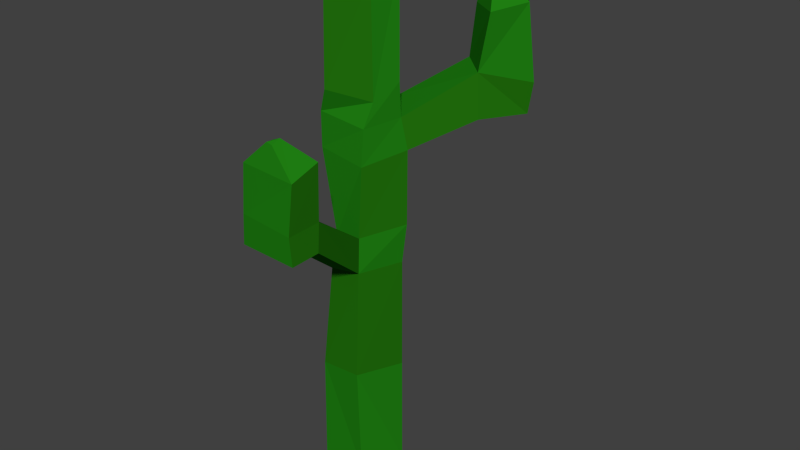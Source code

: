 # Source: cactus.blend  (saved by Blender 2.73.0; exported with 4.5.12 LTS)
import bpy
from mathutils import Matrix  # noqa: F401  (used for matrix-valued properties, if any)

bpy.ops.wm.read_factory_settings(use_empty=True)
scene = bpy.context.scene
scene.name = 'Scene'

# ---- collections
col_collection_1 = bpy.data.collections.new('Collection 1'); scene.collection.children.link(col_collection_1)

# ---- materials (node trees are filled in below, after node groups)
mat_verde2 = bpy.data.materials.new('verde2')
mat_verde2.alpha_threshold = 0.0
mat_verde2.roughness = 0.5
mat_verde = bpy.data.materials.new('verde')
mat_verde.alpha_threshold = 0.0
mat_verde.roughness = 0.5

# ---- material node trees
mat_verde2.use_nodes = True; mat_verde2.node_tree.nodes.clear()
_N = mat_verde2.node_tree.nodes; _L = mat_verde2.node_tree.links
n0 = _N.new('ShaderNodeOutputMaterial'); n0.name = 'Material Output'; n0.location = (300, 300)
n1 = _N.new('ShaderNodeBsdfDiffuse'); n1.name = 'Diffuse BSDF'; n1.location = (10, 300)
n1.inputs[0].default_value = (0.01365, 0.2079, 0.006195, 1.0)
_L.new(n1.outputs[0], n0.inputs[0])
n0.is_active_output = True
mat_verde.use_nodes = True; mat_verde.node_tree.nodes.clear()
_N = mat_verde.node_tree.nodes; _L = mat_verde.node_tree.links
n0 = _N.new('ShaderNodeOutputMaterial'); n0.name = 'Material Output'; n0.location = (300, 300)
n1 = _N.new('ShaderNodeBsdfDiffuse'); n1.name = 'Diffuse BSDF'; n1.location = (10, 300)
n1.inputs[0].default_value = (0.01619, 0.1679, 0.004212, 1.0)
_L.new(n1.outputs[0], n0.inputs[0])
n0.is_active_output = True

# ---- world
world_world = bpy.data.worlds.new('World'); scene.world = world_world
world_world.color = (0.05088, 0.05088, 0.05088)
world_world.use_sun_shadow = False
world_world.sun_shadow_jitter_overblur = 0.0
world_world.cycles.sampling_method = 'MANUAL'
world_world.cycles.sample_map_resolution = 256

# ---- meshes
me_cylinder_001 = bpy.data.meshes.new('Cylinder.001')
me_cylinder_001.from_pydata([(-0.1126, 0.847, 0.01366), (-0.06565, 0.7473, 2.022), (0.7736, 0.1779, -0.02907), (0.6641, 0.3048, 1.987), (0.3867, -0.551, -0.05621), (0.3875, -0.6289, 2.086), (-0.4739, -0.5853, -0.09548), (-0.4387, -0.5899, 2.002), (-0.5772, 0.08707, 0.08353), (-0.6084, 0.115, 1.988), (-0.05984, 0.7431, 4.168), (0.7255, 0.2316, 4.17), (0.4454, -0.5967, 4.184), (-0.2302, -0.5381, 4.035), (-0.4472, 0.2048, 4.001), (-0.09554, 0.7825, 7.466), (0.7228, 0.1653, 7.5), (0.5289, -0.2637, 7.221), (-0.2476, -0.5722, 7.344), (-0.6273, 0.03244, 7.578), (-0.105, 0.8828, 9.544), (0.6417, 0.2611, 9.415), (0.4762, -0.231, 9.21), (-0.169, -0.6018, 9.224), (-0.4982, 0.04578, 9.548), (0.08346, 0.8734, 6.913), (-0.1195, 0.833, 4.851), (-0.467, 0.1183, 4.765), (-0.6095, 0.08943, 6.95), (-0.1888, -0.43, 4.671), (-0.4529, -0.4572, 6.896), (0.4133, -0.5339, 4.827), (0.4659, -0.4395, 6.79), (0.7787, 0.2928, 4.892), (0.7104, 0.217, 6.867), (0.7437, -1.854, 5.213), (-0.3243, -1.912, 5.173), (-0.3933, -1.767, 5.75), (0.7333, -1.805, 5.743), (0.08591, 0.8833, 6.248), (-0.5637, 0.1869, 6.341), (-0.4514, -0.4558, 6.248), (0.4599, -0.4999, 6.136), (0.793, 0.2889, 6.282), (0.8991, 1.797, 7.538), (1.518, 1.193, 7.55), (0.8624, 1.937, 6.635), (1.548, 1.202, 6.733), (1.407, 2.533, 7.321), (2.172, 1.868, 7.345), (1.461, 2.45, 6.672), (2.052, 1.909, 6.757), (1.002, 1.821, 8.497), (1.701, 1.226, 8.583), (1.408, 2.67, 8.574), (2.062, 1.779, 8.691), (0.7319, -2.419, 5.188), (-0.3992, -2.375, 5.198), (-0.3367, -2.398, 5.778), (0.7061, -2.442, 5.71), (-0.3349, -1.969, 6.655), (0.8123, -1.855, 6.8), (-0.2567, -2.399, 6.681), (0.774, -2.394, 6.607), (0.1755, -2.168, 7.096), (0.3001, -2.131, 7.143), (0.184, -2.305, 7.105), (0.296, -2.304, 7.081), (0.09161, 0.3519, 9.99), (0.2066, 0.07492, 9.954), (0.1489, -0.1636, 9.998), (-0.08713, -0.1694, 9.971), (-0.01917, 0.1161, 9.992), (1.127, 1.858, 8.972), (1.441, 1.657, 8.995), (1.256, 2.128, 8.997), (1.556, 1.833, 9.029)], [], [(0, 1, 3, 2), (2, 3, 5, 4), (4, 5, 7, 6), (1, 9, 14, 10), (8, 9, 1, 0), (6, 7, 9, 8), (0, 2, 4, 6, 8), (25, 28, 19, 15), (9, 7, 13, 14), (7, 5, 12, 13), (5, 3, 11, 12), (3, 1, 10, 11), (15, 19, 24, 20), (28, 30, 18, 19), (30, 32, 17, 18), (32, 34, 16, 17), (34, 25, 15, 16), (20, 24, 72, 68), (19, 18, 23, 24), (18, 17, 22, 23), (17, 16, 21, 22), (16, 15, 20, 21), (11, 10, 26, 33), (43, 39, 46, 47), (12, 11, 33, 31), (42, 43, 34, 32), (31, 29, 37, 38), (41, 42, 32, 30), (14, 13, 29, 27), (40, 41, 30, 28), (10, 14, 27, 26), (39, 40, 28, 25), (37, 58, 62, 60), (12, 31, 38, 35), (29, 13, 36, 37), (13, 12, 35, 36), (26, 27, 40, 39), (27, 29, 41, 40), (29, 31, 42, 41), (31, 33, 43, 42), (33, 26, 39, 43), (47, 46, 50, 51), (39, 25, 44, 46), (25, 34, 45, 44), (34, 43, 47, 45), (51, 50, 48, 49), (46, 44, 48, 50), (45, 49, 55, 53), (45, 47, 51, 49), (53, 55, 76, 74), (48, 44, 52, 54), (49, 48, 54, 55), (44, 45, 53, 52), (57, 56, 59, 58), (35, 38, 59, 56), (37, 36, 57, 58), (36, 35, 56, 57), (60, 62, 66, 64), (59, 38, 61, 63), (58, 59, 63, 62), (38, 37, 60, 61), (65, 64, 66, 67), (63, 61, 65, 67), (62, 63, 67, 66), (61, 60, 64, 65), (69, 68, 72, 71, 70), (24, 23, 71, 72), (23, 22, 70, 71), (22, 21, 69, 70), (21, 20, 68, 69), (73, 74, 76, 75), (54, 52, 73, 75), (55, 54, 75, 76), (52, 53, 74, 73)])
me_cylinder_001.polygons.foreach_set('material_index', [1, 0, 0, 1, 0, 1, 0, 1, 1, 1, 1, 1, 0, 0, 0, 0, 0, 1, 0, 1, 0, 0, 1, 1, 0, 0, 1, 0, 0, 1, 0, 0, 0, 1, 1, 0, 0, 1, 0, 1, 1, 1, 1, 0, 1, 0, 0, 0, 1, 0, 1, 0, 0, 0, 1, 0, 0, 0, 1, 0, 0, 0, 0, 0, 0, 1, 0, 0, 1, 1, 0, 0, 0, 0])
me_cylinder_001.materials.append(mat_verde2)
me_cylinder_001.materials.append(mat_verde)
me_cylinder_001.use_remesh_preserve_volume = False
me_cylinder_001.use_remesh_preserve_attributes = False
me_cylinder_001.use_mirror_vertex_groups = False
me_cylinder_001.update()

# ---- objects
ob_cylinder = bpy.data.objects.new('Cylinder', me_cylinder_001)

# ---- transforms, parenting, visibility, modifiers, constraints
ob_cylinder.location = (0.0, 0.0, 0.0)
ob_cylinder.scale = (0.1281, 0.1281, 0.1281)
ob_cylinder.lineart.crease_threshold = 0.0

# ---- collection membership
col_collection_1.objects.link(ob_cylinder)

# ---- scene / render settings (as saved in the file)
scene.frame_start = 1; scene.frame_end = 250; scene.frame_set(1)
scene.render.engine = 'CYCLES'
scene.render.resolution_percentage = 50
scene.render.dither_intensity = 0.0
scene.cycles.use_denoising = False
scene.cycles.samples = 10
scene.cycles.sampling_pattern = 'TABULATED_SOBOL'
scene.cycles.light_sampling_threshold = 0.0
scene.cycles.use_adaptive_sampling = False
scene.cycles.use_light_tree = False
scene.cycles.blur_glossy = 0.0
scene.cycles.pixel_filter_type = 'GAUSSIAN'
scene.cycles.sample_clamp_indirect = 0.0
scene.view_settings.view_transform = 'Standard'
bpy.context.view_layer.update()

# ---- added for rendering (the .blend has no active camera and no usable light): camera, sun
cam_auto = bpy.data.cameras.new('AutoCamera')
cam_auto.lens = 50.0
cam_auto.sensor_width = 36.0
cam_auto.clip_end = 1000.0
ob_auto_camera = bpy.data.objects.new('AutoCamera', cam_auto)
scene.collection.objects.link(ob_auto_camera)
ob_auto_camera.location = (1.47983, -1.64252, 1.73876)
ob_auto_camera.rotation_euler = (1.09748, -7.21219e-08, 0.694738)
scene.camera = ob_auto_camera
light_auto_sun = bpy.data.lights.new('AutoSun', 'SUN')
light_auto_sun.energy = 3.0
light_auto_sun.angle = 0.0523599
ob_auto_sun = bpy.data.objects.new('AutoSun', light_auto_sun)
scene.collection.objects.link(ob_auto_sun)
ob_auto_sun.rotation_euler = (0.872665, 0.174533, 0.523599)
bpy.context.view_layer.update()

